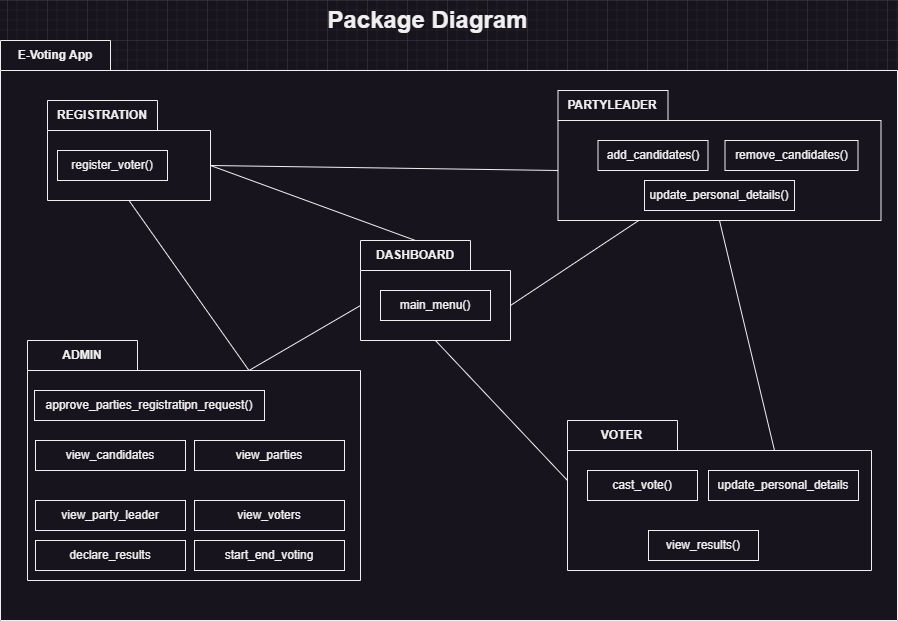

The diagram above was exported from draw.io. Its source (the exported page's mxGraphModel, read from the mxfile embedded in the PNG):
<mxGraphModel dx="1173" dy="603" grid="1" gridSize="10" guides="1" tooltips="1" connect="1" arrows="1" fold="1" page="1" pageScale="1" pageWidth="827" pageHeight="1169" math="0" shadow="0">
  <root>
    <mxCell id="0" />
    <mxCell id="1" parent="0" />
    <mxCell id="20_zA3PD-OD9uNZTt4Gn-57" value="&lt;font style=&quot;font-size: 24px;&quot;&gt;&lt;b&gt;Package Diagram&lt;/b&gt;&lt;/font&gt;" style="text;html=1;align=center;verticalAlign=middle;resizable=0;points=[];autosize=1;strokeColor=none;fillColor=none;" vertex="1" parent="1">
      <mxGeometry x="350" y="80" width="220" height="40" as="geometry" />
    </mxCell>
    <mxCell id="20_zA3PD-OD9uNZTt4Gn-58" value="E-Voting App" style="shape=folder;fontStyle=1;tabWidth=110;tabHeight=30;tabPosition=left;html=1;boundedLbl=1;labelInHeader=1;container=1;collapsible=0;recursiveResize=0;whiteSpace=wrap;" vertex="1" parent="1">
      <mxGeometry x="33" y="120" width="897" height="580" as="geometry" />
    </mxCell>
    <mxCell id="20_zA3PD-OD9uNZTt4Gn-60" value="DASHBOARD" style="shape=folder;fontStyle=1;tabWidth=110;tabHeight=30;tabPosition=left;html=1;boundedLbl=1;labelInHeader=1;container=1;collapsible=0;recursiveResize=0;whiteSpace=wrap;" vertex="1" parent="20_zA3PD-OD9uNZTt4Gn-58">
      <mxGeometry x="360" y="200" width="150" height="100" as="geometry" />
    </mxCell>
    <mxCell id="20_zA3PD-OD9uNZTt4Gn-61" value="main_menu()" style="html=1;whiteSpace=wrap;" vertex="1" parent="20_zA3PD-OD9uNZTt4Gn-60">
      <mxGeometry width="110" height="30" relative="1" as="geometry">
        <mxPoint x="20" y="50" as="offset" />
      </mxGeometry>
    </mxCell>
    <mxCell id="20_zA3PD-OD9uNZTt4Gn-62" value="REGISTRATION" style="shape=folder;fontStyle=1;tabWidth=110;tabHeight=30;tabPosition=left;html=1;boundedLbl=1;labelInHeader=1;container=1;collapsible=0;recursiveResize=0;whiteSpace=wrap;" vertex="1" parent="20_zA3PD-OD9uNZTt4Gn-58">
      <mxGeometry x="47" y="60" width="163" height="100" as="geometry" />
    </mxCell>
    <mxCell id="20_zA3PD-OD9uNZTt4Gn-63" value="register_voter()" style="html=1;whiteSpace=wrap;" vertex="1" parent="20_zA3PD-OD9uNZTt4Gn-62">
      <mxGeometry width="110" height="30" relative="1" as="geometry">
        <mxPoint x="10" y="50" as="offset" />
      </mxGeometry>
    </mxCell>
    <mxCell id="20_zA3PD-OD9uNZTt4Gn-66" value="ADMIN" style="shape=folder;fontStyle=1;tabWidth=110;tabHeight=30;tabPosition=left;html=1;boundedLbl=1;labelInHeader=1;container=1;collapsible=0;recursiveResize=0;whiteSpace=wrap;" vertex="1" parent="20_zA3PD-OD9uNZTt4Gn-58">
      <mxGeometry x="27" y="300" width="333" height="240" as="geometry" />
    </mxCell>
    <mxCell id="20_zA3PD-OD9uNZTt4Gn-67" value="approve_parties_registratipn_request()" style="html=1;whiteSpace=wrap;" vertex="1" parent="20_zA3PD-OD9uNZTt4Gn-66">
      <mxGeometry width="230" height="30" relative="1" as="geometry">
        <mxPoint x="7" y="50" as="offset" />
      </mxGeometry>
    </mxCell>
    <mxCell id="20_zA3PD-OD9uNZTt4Gn-79" value="view_candidates" style="html=1;whiteSpace=wrap;" vertex="1" parent="20_zA3PD-OD9uNZTt4Gn-66">
      <mxGeometry x="8" y="100" width="150" height="30" as="geometry" />
    </mxCell>
    <mxCell id="20_zA3PD-OD9uNZTt4Gn-80" value="view_parties" style="html=1;whiteSpace=wrap;" vertex="1" parent="20_zA3PD-OD9uNZTt4Gn-66">
      <mxGeometry x="167" y="100" width="150" height="30" as="geometry" />
    </mxCell>
    <mxCell id="20_zA3PD-OD9uNZTt4Gn-82" value="view_party_leader" style="html=1;whiteSpace=wrap;" vertex="1" parent="20_zA3PD-OD9uNZTt4Gn-66">
      <mxGeometry x="8" y="160" width="150" height="30" as="geometry" />
    </mxCell>
    <mxCell id="20_zA3PD-OD9uNZTt4Gn-83" value="view_voters" style="html=1;whiteSpace=wrap;" vertex="1" parent="20_zA3PD-OD9uNZTt4Gn-66">
      <mxGeometry x="167" y="160" width="150" height="30" as="geometry" />
    </mxCell>
    <mxCell id="20_zA3PD-OD9uNZTt4Gn-84" value="declare_results" style="html=1;whiteSpace=wrap;" vertex="1" parent="20_zA3PD-OD9uNZTt4Gn-66">
      <mxGeometry x="8" y="200" width="150" height="30" as="geometry" />
    </mxCell>
    <mxCell id="20_zA3PD-OD9uNZTt4Gn-85" value="start_end_voting" style="html=1;whiteSpace=wrap;" vertex="1" parent="20_zA3PD-OD9uNZTt4Gn-66">
      <mxGeometry x="167" y="200" width="150" height="30" as="geometry" />
    </mxCell>
    <mxCell id="20_zA3PD-OD9uNZTt4Gn-64" value="PARTYLEADER" style="shape=folder;fontStyle=1;tabWidth=110;tabHeight=30;tabPosition=left;html=1;boundedLbl=1;labelInHeader=1;container=1;collapsible=0;recursiveResize=0;whiteSpace=wrap;" vertex="1" parent="20_zA3PD-OD9uNZTt4Gn-58">
      <mxGeometry x="557.5" y="50" width="323" height="130" as="geometry" />
    </mxCell>
    <mxCell id="20_zA3PD-OD9uNZTt4Gn-65" value="add_candidates()" style="html=1;whiteSpace=wrap;" vertex="1" parent="20_zA3PD-OD9uNZTt4Gn-64">
      <mxGeometry width="110" height="30" relative="1" as="geometry">
        <mxPoint x="40" y="50" as="offset" />
      </mxGeometry>
    </mxCell>
    <mxCell id="20_zA3PD-OD9uNZTt4Gn-86" value="remove_candidates()" style="html=1;whiteSpace=wrap;" vertex="1" parent="20_zA3PD-OD9uNZTt4Gn-64">
      <mxGeometry x="167" y="50" width="133" height="30" as="geometry" />
    </mxCell>
    <mxCell id="20_zA3PD-OD9uNZTt4Gn-87" value="update_personal_details()" style="html=1;whiteSpace=wrap;" vertex="1" parent="20_zA3PD-OD9uNZTt4Gn-64">
      <mxGeometry x="86.5" y="90" width="150" height="30" as="geometry" />
    </mxCell>
    <mxCell id="20_zA3PD-OD9uNZTt4Gn-68" value="VOTER" style="shape=folder;fontStyle=1;tabWidth=110;tabHeight=30;tabPosition=left;html=1;boundedLbl=1;labelInHeader=1;container=1;collapsible=0;recursiveResize=0;whiteSpace=wrap;" vertex="1" parent="20_zA3PD-OD9uNZTt4Gn-58">
      <mxGeometry x="567" y="380" width="304" height="150" as="geometry" />
    </mxCell>
    <mxCell id="20_zA3PD-OD9uNZTt4Gn-69" value="cast_vote()" style="html=1;whiteSpace=wrap;" vertex="1" parent="20_zA3PD-OD9uNZTt4Gn-68">
      <mxGeometry width="110" height="30" relative="1" as="geometry">
        <mxPoint x="20" y="50" as="offset" />
      </mxGeometry>
    </mxCell>
    <mxCell id="20_zA3PD-OD9uNZTt4Gn-74" value="update_personal_details" style="html=1;whiteSpace=wrap;" vertex="1" parent="20_zA3PD-OD9uNZTt4Gn-68">
      <mxGeometry x="141" y="50" width="150" height="30" as="geometry" />
    </mxCell>
    <mxCell id="20_zA3PD-OD9uNZTt4Gn-72" value="view_results()" style="html=1;whiteSpace=wrap;" vertex="1" parent="20_zA3PD-OD9uNZTt4Gn-68">
      <mxGeometry x="81" y="110" width="110" height="30" as="geometry" />
    </mxCell>
    <mxCell id="20_zA3PD-OD9uNZTt4Gn-89" value="" style="endArrow=none;html=1;rounded=0;entryX=0;entryY=0;entryDx=0;entryDy=80;entryPerimeter=0;exitX=0;exitY=0;exitDx=163;exitDy=65;exitPerimeter=0;" edge="1" parent="20_zA3PD-OD9uNZTt4Gn-58" source="20_zA3PD-OD9uNZTt4Gn-62" target="20_zA3PD-OD9uNZTt4Gn-64">
      <mxGeometry width="50" height="50" relative="1" as="geometry">
        <mxPoint x="317" y="150" as="sourcePoint" />
        <mxPoint x="367" y="100" as="targetPoint" />
      </mxGeometry>
    </mxCell>
    <mxCell id="20_zA3PD-OD9uNZTt4Gn-91" value="" style="endArrow=none;html=1;rounded=0;entryX=0;entryY=0;entryDx=55;entryDy=0;entryPerimeter=0;exitX=0;exitY=0;exitDx=163;exitDy=65;exitPerimeter=0;" edge="1" parent="20_zA3PD-OD9uNZTt4Gn-58" source="20_zA3PD-OD9uNZTt4Gn-62" target="20_zA3PD-OD9uNZTt4Gn-60">
      <mxGeometry width="50" height="50" relative="1" as="geometry">
        <mxPoint x="220" y="135" as="sourcePoint" />
        <mxPoint x="568" y="140" as="targetPoint" />
      </mxGeometry>
    </mxCell>
    <mxCell id="20_zA3PD-OD9uNZTt4Gn-93" value="" style="endArrow=none;html=1;rounded=0;entryX=0.5;entryY=1;entryDx=0;entryDy=0;entryPerimeter=0;exitX=0;exitY=0;exitDx=221.5;exitDy=30;exitPerimeter=0;" edge="1" parent="20_zA3PD-OD9uNZTt4Gn-58" source="20_zA3PD-OD9uNZTt4Gn-66" target="20_zA3PD-OD9uNZTt4Gn-62">
      <mxGeometry width="50" height="50" relative="1" as="geometry">
        <mxPoint x="167" y="300" as="sourcePoint" />
        <mxPoint x="217" y="250" as="targetPoint" />
      </mxGeometry>
    </mxCell>
    <mxCell id="20_zA3PD-OD9uNZTt4Gn-94" value="" style="endArrow=none;html=1;rounded=0;entryX=0.5;entryY=1;entryDx=0;entryDy=0;entryPerimeter=0;exitX=0;exitY=0;exitDx=207;exitDy=30;exitPerimeter=0;" edge="1" parent="20_zA3PD-OD9uNZTt4Gn-58" source="20_zA3PD-OD9uNZTt4Gn-68" target="20_zA3PD-OD9uNZTt4Gn-64">
      <mxGeometry width="50" height="50" relative="1" as="geometry">
        <mxPoint x="637" y="310" as="sourcePoint" />
        <mxPoint x="687" y="260" as="targetPoint" />
      </mxGeometry>
    </mxCell>
    <mxCell id="20_zA3PD-OD9uNZTt4Gn-95" value="" style="endArrow=none;html=1;rounded=0;entryX=0.5;entryY=1;entryDx=0;entryDy=0;entryPerimeter=0;exitX=0;exitY=0;exitDx=0;exitDy=60;exitPerimeter=0;" edge="1" parent="20_zA3PD-OD9uNZTt4Gn-58" source="20_zA3PD-OD9uNZTt4Gn-68" target="20_zA3PD-OD9uNZTt4Gn-60">
      <mxGeometry width="50" height="50" relative="1" as="geometry">
        <mxPoint x="467" y="420" as="sourcePoint" />
        <mxPoint x="517" y="370" as="targetPoint" />
      </mxGeometry>
    </mxCell>
    <mxCell id="20_zA3PD-OD9uNZTt4Gn-96" value="" style="endArrow=none;html=1;rounded=0;exitX=0;exitY=0;exitDx=150;exitDy=65;exitPerimeter=0;entryX=0.25;entryY=1;entryDx=0;entryDy=0;entryPerimeter=0;" edge="1" parent="20_zA3PD-OD9uNZTt4Gn-58" source="20_zA3PD-OD9uNZTt4Gn-60" target="20_zA3PD-OD9uNZTt4Gn-64">
      <mxGeometry width="50" height="50" relative="1" as="geometry">
        <mxPoint x="567" y="270" as="sourcePoint" />
        <mxPoint x="617" y="220" as="targetPoint" />
      </mxGeometry>
    </mxCell>
    <mxCell id="20_zA3PD-OD9uNZTt4Gn-97" value="" style="endArrow=none;html=1;rounded=0;entryX=0;entryY=0;entryDx=0;entryDy=65;entryPerimeter=0;exitX=0;exitY=0;exitDx=221.5;exitDy=30;exitPerimeter=0;" edge="1" parent="20_zA3PD-OD9uNZTt4Gn-58" source="20_zA3PD-OD9uNZTt4Gn-66" target="20_zA3PD-OD9uNZTt4Gn-60">
      <mxGeometry width="50" height="50" relative="1" as="geometry">
        <mxPoint x="237" y="270" as="sourcePoint" />
        <mxPoint x="287" y="220" as="targetPoint" />
      </mxGeometry>
    </mxCell>
  </root>
</mxGraphModel>